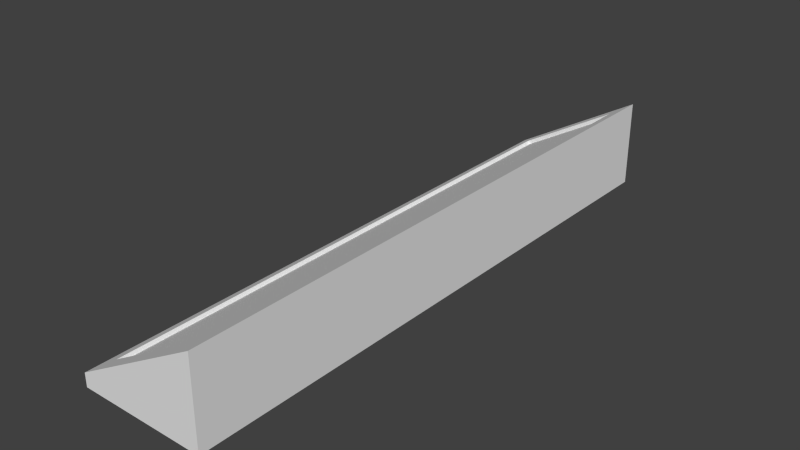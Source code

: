 # Source: LED.blend  (saved by Blender 2.72.0; exported with 4.5.12 LTS)
import bpy
from mathutils import Matrix  # noqa: F401  (used for matrix-valued properties, if any)

bpy.ops.wm.read_factory_settings(use_empty=True)
scene = bpy.context.scene
scene.name = 'Scene'

# ---- collections
col_collection_1 = bpy.data.collections.new('Collection 1'); scene.collection.children.link(col_collection_1)

# ---- world
world_world = bpy.data.worlds.new('World'); scene.world = world_world
world_world.color = (0.05088, 0.05088, 0.05088)
world_world.use_sun_shadow = False
world_world.sun_shadow_jitter_overblur = 0.0
world_world.cycles.sampling_method = 'MANUAL'
world_world.cycles.sample_map_resolution = 256

# ---- meshes
me_cube = bpy.data.meshes.new('Cube')
me_cube.from_pydata([(0.1116, 5.78e-06, -0.4), (0.1116, -5.765e-06, 0.4), (-0.0616, -5.778e-06, 0.4), (-0.0616, 5.77e-06, -0.4), (0.1116, 0.0183, -0.4), (0.1116, 0.01829, 0.4), (-0.06161, 0.1183, 0.4), (-0.0616, 0.1183, -0.4), (0.08994, 0.03079, 0.4), (0.08995, 0.0308, -0.4), (-0.03996, 0.1058, 0.4), (-0.03995, 0.1058, -0.4), (0.08995, 0.03079, 0.375), (-0.03996, 0.1058, 0.375), (0.08995, 0.0308, -0.375), (-0.03995, 0.1058, -0.375), (0.08495, 0.02213, 0.375), (-0.04496, 0.09713, 0.375), (0.08495, 0.02214, -0.375), (-0.04495, 0.09714, -0.375)], [], [(4, 5, 1, 0), (5, 8, 10, 6, 2, 1), (6, 7, 3, 2), (7, 11, 9, 4, 0, 3), (0, 1, 2, 3), (9, 14, 12, 8, 5, 4), (11, 15, 14, 9), (7, 6, 10, 13, 15, 11), (13, 10, 8, 12), (14, 15, 19, 18), (19, 17, 16, 18), (15, 13, 17, 19), (12, 14, 18, 16), (13, 12, 16, 17)])
_uv = me_cube.uv_layers.new(name='UVMap')
_uv.uv.foreach_set('vector', [0.975, 0.675, 0.825, 0.675, 0.825, 0.525, 0.975, 0.525, 0.525, 0.825, 0.5438, 0.825, 0.6563, 0.825, 0.675, 0.825, 0.675, 0.975, 0.525, 0.975, 0.825, 0.825, 0.825, 0.675, 0.975, 0.675, 0.975, 0.825, 0.525, 0.825, 0.525, 0.8062, 0.525, 0.6937, 0.525, 0.675, 0.675, 0.675, 0.675, 0.825, 0.675, 0.675, 0.675, 0.525, 0.825, 0.525, 0.825, 0.675, 0.5437, 0.525, 0.5437, 0.5287, 0.5438, 0.6712, 0.5438, 0.675, 0.525, 0.675, 0.525, 0.525, 0.6562, 0.525, 0.6562, 0.5287, 0.5437, 0.5287, 0.5437, 0.525, 0.675, 0.525, 0.675, 0.675, 0.6563, 0.675, 0.6563, 0.6712, 0.6562, 0.5287, 0.6562, 0.525, 0.6563, 0.6712, 0.6563, 0.675, 0.5438, 0.675, 0.5438, 0.6712, 0.735, 0.675, 0.735, 0.7875, 0.705, 0.7875, 0.705, 0.675, 0.475, 0.525, 0.475, 0.975, 0.025, 0.975, 0.025, 0.525, 0.795, 0.675, 0.795, 0.8175, 0.765, 0.8175, 0.765, 0.675, 0.795, 0.8175, 0.795, 0.675, 0.825, 0.675, 0.825, 0.8175, 0.765, 0.675, 0.765, 0.7875, 0.735, 0.7875, 0.735, 0.675])
me_cube.use_remesh_preserve_volume = False
me_cube.use_remesh_preserve_attributes = False
me_cube.use_mirror_vertex_groups = False
me_cube.update()
me_plane = bpy.data.meshes.new('Plane')
me_plane.from_pydata([(0.095, 2.153e-06, -0.395), (-0.095, 2.153e-06, -0.395), (0.095, -2.153e-06, 0.395), (-0.095, -2.153e-06, 0.395)], [], [(0, 1, 3, 2)])
_uv = me_plane.uv_layers.new(name='UVMap')
_uv.uv.foreach_set('vector', [-0.04379, 0.1671, 0.1671, -0.04379, 1.044, 0.8329, 0.8329, 1.044])
me_plane.use_remesh_preserve_volume = False
me_plane.use_remesh_preserve_attributes = False
me_plane.use_mirror_vertex_groups = False
me_plane.update()

# ---- objects
ob_led = bpy.data.objects.new('LED', me_cube)
ob_led_window = bpy.data.objects.new('LED Window', me_plane)

# ---- transforms, parenting, visibility, modifiers, constraints
ob_led.location = (0.0, 0.0, 0.0)
ob_led.rotation_euler = (1.571, -0.0, -3.142)
ob_led.lineart.crease_threshold = 0.0
ob_led_window.parent = ob_led
ob_led_window.matrix_parent_inverse = Matrix(((-1.0, -7.304e-06, 0.0, 0.0), (-2.644e-11, 3.62e-06, 1.0, 0.0), (-7.304e-06, 1.0, -3.62e-06, 0.0), (0.0, 0.0, 0.0, 1.0)))
ob_led_window.location = (-0.0225, 6.408e-07, 0.06397)
ob_led_window.rotation_euler = (1.571, 0.5236, -3.142)
ob_led_window.lineart.crease_threshold = 0.0

# ---- collection membership
col_collection_1.objects.link(ob_led)
col_collection_1.objects.link(ob_led_window)

# ---- scene / render settings (as saved in the file)
scene.frame_start = 1; scene.frame_end = 250; scene.frame_set(4)
scene.render.engine = 'BLENDER_EEVEE_NEXT'
scene.render.resolution_percentage = 50
scene.render.dither_intensity = 0.0
scene.cycles.use_denoising = False
scene.cycles.samples = 10
scene.cycles.sampling_pattern = 'TABULATED_SOBOL'
scene.cycles.light_sampling_threshold = 0.0
scene.cycles.use_adaptive_sampling = False
scene.cycles.use_light_tree = False
scene.cycles.blur_glossy = 0.0
scene.cycles.pixel_filter_type = 'GAUSSIAN'
scene.cycles.sample_clamp_indirect = 0.0
scene.view_settings.view_transform = 'Standard'
bpy.context.view_layer.update()

# ---- added for rendering (the .blend has no active camera and no usable light): camera, sun
cam_auto = bpy.data.cameras.new('AutoCamera')
cam_auto.lens = 50.0
cam_auto.sensor_width = 36.0
cam_auto.clip_end = 1000.0
ob_auto_camera = bpy.data.objects.new('AutoCamera', cam_auto)
scene.collection.objects.link(ob_auto_camera)
ob_auto_camera.location = (0.740215, -0.918255, 0.671319)
ob_auto_camera.rotation_euler = (1.09748, -7.21219e-08, 0.694738)
scene.camera = ob_auto_camera
light_auto_sun = bpy.data.lights.new('AutoSun', 'SUN')
light_auto_sun.energy = 3.0
light_auto_sun.angle = 0.0523599
ob_auto_sun = bpy.data.objects.new('AutoSun', light_auto_sun)
scene.collection.objects.link(ob_auto_sun)
ob_auto_sun.rotation_euler = (0.872665, 0.174533, 0.523599)
bpy.context.view_layer.update()
